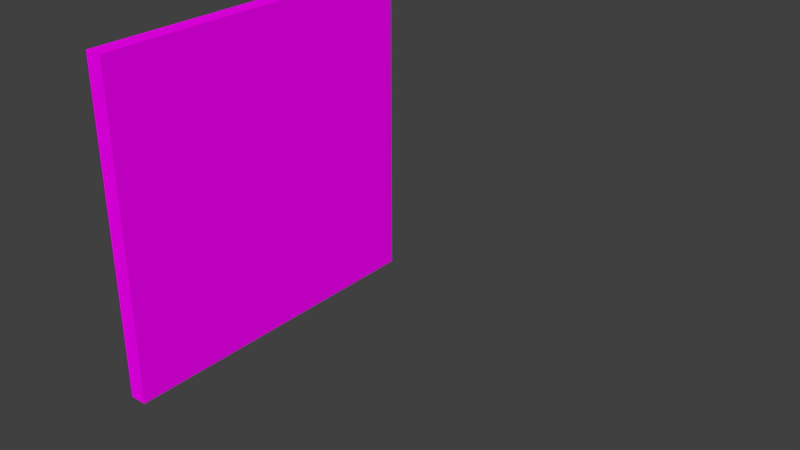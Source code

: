 # Source: Wall.blend  (saved by Blender 2.79.0; exported with 4.5.12 LTS)
import bpy
from mathutils import Matrix  # noqa: F401  (used for matrix-valued properties, if any)

bpy.ops.wm.read_factory_settings(use_empty=True)
scene = bpy.context.scene
scene.name = 'Scene'

# ---- collections
col_collection_1 = bpy.data.collections.new('Collection 1'); scene.collection.children.link(col_collection_1)
col_collection_1.hide_render = True
col_collection_1.hide_viewport = True
col_collection_11 = bpy.data.collections.new('Collection 11'); scene.collection.children.link(col_collection_11)

# ---- images (referenced by path relative to the original .blend; pixels are not part of the script)
import os
ASSET_DIR = os.environ.get("B2B_ASSET_DIR", "")  # directory of the original .blend (textures are referenced by path, not embedded)
HERE = os.path.dirname(os.path.abspath(__file__))  # packed textures are extracted next to this script under _unpacked/

def load_image(name, relpath, width, height, colorspace="sRGB"):
    """Load a texture the original file referenced (path relative to the .blend, or extracted next to this script)."""
    p = next((c for c in (os.path.join(HERE, relpath), os.path.join(ASSET_DIR, relpath)) if relpath and os.path.exists(c)), "")
    if p:
        img = bpy.data.images.load(p, check_existing=True)
        img.name = name
    else:  # same state as the original file: an image datablock whose file is absent (Cycles renders it pink)
        img = bpy.data.images.new(name, width, height)
        img.source = "FILE"
        img.filepath = "//" + (relpath or name)
    img.colorspace_settings.name = colorspace
    return img
img_exterior_wall_sloppybricks_1024_albedo_tif = load_image('Exterior_Wall_SloppyBricks_1024_albedo.tif', 'Exterior_Wall_SloppyBricks_1024_albedo.tif', 1024, 1024, 'sRGB')
img_cinder_block_pxr128_bmp_tif = load_image('Cinder_block_pxr128_bmp.tif', 'Cinder_block_pxr128_bmp.tif', 1024, 1024, 'sRGB')

# ---- materials (node trees are filled in below, after node groups)
mat_wall_exterior = bpy.data.materials.new('Wall_Exterior')
mat_wall_exterior.alpha_threshold = 0.0
mat_wall_exterior.roughness = 0.5
mat_wall_interior = bpy.data.materials.new('Wall_Interior')
mat_wall_interior.alpha_threshold = 0.0
mat_wall_interior.roughness = 0.5
mat_wall_edge = bpy.data.materials.new('Wall_Edge')
mat_wall_edge.alpha_threshold = 0.0
mat_wall_edge.roughness = 0.5

# ---- material node trees
mat_wall_exterior.use_nodes = True; mat_wall_exterior.node_tree.nodes.clear()
_N = mat_wall_exterior.node_tree.nodes; _L = mat_wall_exterior.node_tree.links
n0 = _N.new('ShaderNodeOutputMaterial'); n0.name = 'Material Output'; n0.location = (300, 300)
n1 = _N.new('ShaderNodeBsdfDiffuse'); n1.name = 'Diffuse BSDF'; n1.location = (10, 300)
n2 = _N.new('ShaderNodeTexImage'); n2.name = 'Image Texture'; n2.location = (-180, 300)
n2.width = 140
n2.image = img_exterior_wall_sloppybricks_1024_albedo_tif
_L.new(n1.outputs[0], n0.inputs[0])
_L.new(n2.outputs[0], n1.inputs[0])
n0.is_active_output = True
mat_wall_interior.use_nodes = True; mat_wall_interior.node_tree.nodes.clear()
_N = mat_wall_interior.node_tree.nodes; _L = mat_wall_interior.node_tree.links
n0 = _N.new('ShaderNodeOutputMaterial'); n0.name = 'Material Output'; n0.location = (300, 300)
n1 = _N.new('ShaderNodeBsdfDiffuse'); n1.name = 'Diffuse BSDF'; n1.location = (10, 300)
n2 = _N.new('ShaderNodeTexImage'); n2.name = 'Image Texture'; n2.location = (-180, 300)
n2.width = 140
n2.image = img_cinder_block_pxr128_bmp_tif
_L.new(n1.outputs[0], n0.inputs[0])
_L.new(n2.outputs[0], n1.inputs[0])
n0.is_active_output = True
mat_wall_edge.use_nodes = True; mat_wall_edge.node_tree.nodes.clear()
_N = mat_wall_edge.node_tree.nodes; _L = mat_wall_edge.node_tree.links
n0 = _N.new('ShaderNodeOutputMaterial'); n0.name = 'Material Output'; n0.location = (300, 300)
n1 = _N.new('ShaderNodeBsdfDiffuse'); n1.name = 'Diffuse BSDF'; n1.location = (10, 300)
n2 = _N.new('ShaderNodeTexImage'); n2.name = 'Image Texture'; n2.location = (-180, 300)
n2.width = 140
n2.image = img_cinder_block_pxr128_bmp_tif
_L.new(n1.outputs[0], n0.inputs[0])
_L.new(n2.outputs[0], n1.inputs[0])
n0.is_active_output = True

# ---- world
world_world = bpy.data.worlds.new('World'); scene.world = world_world
world_world.color = (0.05088, 0.05088, 0.05088)
world_world.use_sun_shadow = False
world_world.sun_shadow_jitter_overblur = 0.0
world_world.cycles.sampling_method = 'MANUAL'

# ---- meshes
me_lod_a_wall = bpy.data.meshes.new('LOD_A_Wall')
me_lod_a_wall.from_pydata([(0.0, 0.0, 0.0), (0.0, 4.0, 0.0), (3.8, 4.0, 6.04e-08), (3.8, 0.0, 6.04e-08), (0.0, 0.0, 0.2), (0.0, 4.0, 0.2), (3.8, 4.0, 0.2), (3.8, 0.0, 0.2)], [], [(1, 2, 3, 0), (5, 4, 7, 6), (3, 2, 6, 7), (1, 0, 4, 5), (0, 3, 7, 4), (2, 1, 5, 6)])
me_lod_a_wall.polygons.foreach_set('material_index', [1, 0, 2, 2, 2, 2])
_uv = me_lod_a_wall.uv_layers.new(name='UVMap')
_uv.uv.foreach_set('vector', [1.0, 2.98e-08, 1.0, 1.0, 0.0, 1.0, 2.98e-08, 0.0, 0.0, 0.0, 1.0, 0.0, 1.0, 1.0, 0.0, 1.0, 0.005955, 0.9432, 1.006, 0.9432, 1.006, 0.9932, 0.005955, 0.9932, 0.002461, -0.00246, 1.002, -0.002461, 1.002, 0.04754, 0.002461, 0.04754, 0.05377, -0.001715, 0.05377, 1.002, 0.0009176, 1.002, 0.0009175, -0.001715, 1.001, 0.001414, 1.001, 0.9995, 0.9486, 0.9995, 0.9486, 0.001414])
me_lod_a_wall.materials.append(mat_wall_exterior)
me_lod_a_wall.materials.append(mat_wall_interior)
me_lod_a_wall.materials.append(mat_wall_edge)
me_lod_a_wall.use_remesh_preserve_volume = False
me_lod_a_wall.use_remesh_preserve_attributes = False
me_lod_a_wall.use_mirror_vertex_groups = False
me_lod_a_wall.update()
me_lod_a_wall_interior = bpy.data.meshes.new('LOD_A_Wall_Interior')
me_lod_a_wall_interior.from_pydata([(0.0, 0.0, 0.0), (0.0, 4.0, 0.0), (3.8, 4.0, 6.04e-08), (3.8, 0.0, 6.04e-08), (0.0, 0.0, 0.2), (0.0, 4.0, 0.2), (3.8, 4.0, 0.2), (3.8, 0.0, 0.2)], [], [(1, 2, 3, 0), (5, 4, 7, 6), (3, 2, 6, 7), (1, 0, 4, 5), (0, 3, 7, 4), (2, 1, 5, 6)])
me_lod_a_wall_interior.polygons.foreach_set('material_index', [1, 1, 2, 2, 2, 2])
_uv = me_lod_a_wall_interior.uv_layers.new(name='UVMap')
_uv.uv.foreach_set('vector', [1.0, 2.98e-08, 1.0, 1.0, 0.0, 1.0, 2.98e-08, 0.0, 0.0, 0.0, 1.0, 0.0, 1.0, 1.0, 0.0, 1.0, 0.005955, 0.9432, 1.006, 0.9432, 1.006, 0.9932, 0.005955, 0.9932, 0.002461, -0.00246, 1.002, -0.002461, 1.002, 0.04754, 0.002461, 0.04754, 0.05377, -0.001715, 0.05377, 1.002, 0.0009176, 1.002, 0.0009175, -0.001715, 1.001, 0.001414, 1.001, 0.9995, 0.9486, 0.9995, 0.9486, 0.001414])
me_lod_a_wall_interior.materials.append(mat_wall_exterior)
me_lod_a_wall_interior.materials.append(mat_wall_interior)
me_lod_a_wall_interior.materials.append(mat_wall_edge)
me_lod_a_wall_interior.use_remesh_preserve_volume = False
me_lod_a_wall_interior.use_remesh_preserve_attributes = False
me_lod_a_wall_interior.use_mirror_vertex_groups = False
me_lod_a_wall_interior.update()

# ---- objects
ob_lod_a_wall = bpy.data.objects.new('LOD_A_Wall', me_lod_a_wall)
ob_lod_a_wall_interior = bpy.data.objects.new('LOD_A_Wall_Interior', me_lod_a_wall_interior)

# ---- transforms, parenting, visibility, modifiers, constraints
ob_lod_a_wall.location = (0.0, 0.0, 0.0)
ob_lod_a_wall.rotation_euler = (-0.0, -1.571, 0.0)
ob_lod_a_wall.lineart.crease_threshold = 0.0
ob_lod_a_wall_interior.location = (0.0, 0.0, 0.0)
ob_lod_a_wall_interior.rotation_euler = (-0.0, -1.571, 0.0)
ob_lod_a_wall_interior.lineart.crease_threshold = 0.0

# ---- collection membership
col_collection_1.objects.link(ob_lod_a_wall)
col_collection_11.objects.link(ob_lod_a_wall_interior)

# ---- scene / render settings (as saved in the file)
scene.frame_start = 1; scene.frame_end = 250; scene.frame_set(1)
scene.render.engine = 'CYCLES'
scene.render.resolution_percentage = 50
scene.render.dither_intensity = 0.0
scene.cycles.use_denoising = False
scene.cycles.samples = 128
scene.cycles.sampling_pattern = 'TABULATED_SOBOL'
scene.cycles.use_adaptive_sampling = False
scene.cycles.use_light_tree = False
scene.cycles.blur_glossy = 0.0
scene.cycles.sample_clamp_indirect = 0.0
scene.view_settings.view_transform = 'Standard'
bpy.context.view_layer.update()

# ---- added for rendering (the .blend has no active camera and no usable light): camera, sun
cam_auto = bpy.data.cameras.new('AutoCamera')
cam_auto.lens = 50.0
cam_auto.sensor_width = 36.0
cam_auto.clip_end = 1000.0
ob_auto_camera = bpy.data.objects.new('AutoCamera', cam_auto)
scene.collection.objects.link(ob_auto_camera)
ob_auto_camera.location = (8.10512, -5.56614, 6.9441)
ob_auto_camera.rotation_euler = (1.09748, -7.21219e-08, 0.694738)
scene.camera = ob_auto_camera
light_auto_sun = bpy.data.lights.new('AutoSun', 'SUN')
light_auto_sun.energy = 3.0
light_auto_sun.angle = 0.0523599
ob_auto_sun = bpy.data.objects.new('AutoSun', light_auto_sun)
scene.collection.objects.link(ob_auto_sun)
ob_auto_sun.rotation_euler = (0.872665, 0.174533, 0.523599)
bpy.context.view_layer.update()
